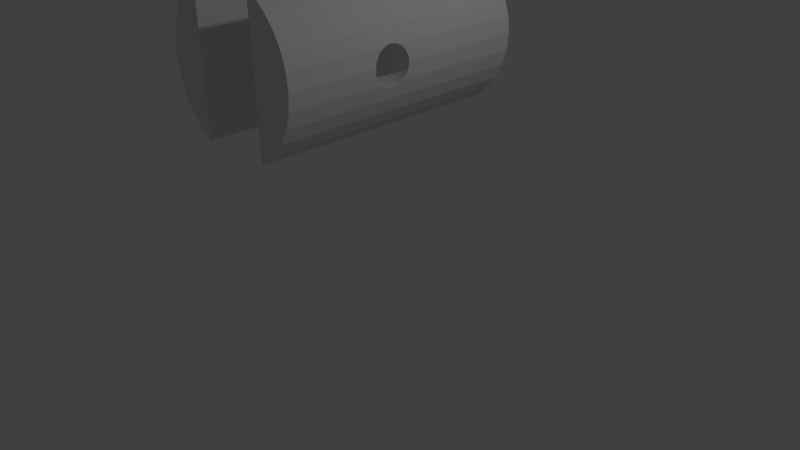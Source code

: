 # Source: to_co_laczy_przedziurawione.blend  (saved by Blender 2.74.0; exported with 4.5.12 LTS)
import bpy
from mathutils import Matrix  # noqa: F401  (used for matrix-valued properties, if any)

bpy.ops.wm.read_factory_settings(use_empty=True)
scene = bpy.context.scene
scene.name = 'Scene'

# ---- collections
col_collection_1 = bpy.data.collections.new('Collection 1'); scene.collection.children.link(col_collection_1)

# ---- world
world_world = bpy.data.worlds.new('World'); scene.world = world_world
world_world.color = (0.05088, 0.05088, 0.05088)
world_world.use_sun_shadow = False
world_world.sun_shadow_jitter_overblur = 0.0
world_world.cycles.sampling_method = 'MANUAL'
world_world.cycles.sample_map_resolution = 256

# ---- cameras
cam_camera = bpy.data.cameras.new('Camera')
cam_camera.clip_end = 100.0
cam_camera.lens = 35.0
cam_camera.sensor_width = 32.0
cam_camera.sensor_height = 18.0
cam_camera.ortho_scale = 7.314
cam_camera.dof.focus_distance = 0.0

# ---- lights
light_lamp = bpy.data.lights.new('Lamp', 'POINT')
light_lamp.transmission_factor = 0.0
light_lamp.cutoff_distance = 30.0
light_lamp.energy = 100.0
light_lamp.shadow_buffer_clip_start = 1.001
light_lamp.shadow_soft_size = 0.1
light_lamp.shadow_maximum_resolution = 0.006
light_lamp.use_absolute_resolution = True
light_lamp.cycles.use_multiple_importance_sampling = False

# ---- meshes
me_cylinder_003 = bpy.data.meshes.new('Cylinder.003')
me_cylinder_003.from_pydata([], [], [])
me_cylinder_003.use_remesh_preserve_volume = False
me_cylinder_003.use_remesh_preserve_attributes = False
me_cylinder_003.use_mirror_vertex_groups = False
me_cylinder_003.update()
me_cylinder_004 = bpy.data.meshes.new('Cylinder.004')
me_cylinder_004.from_pydata([(-1.49e-08, 1.0, -0.2735), (-1.49e-08, 1.0, -0.1084), (0.1951, 0.9808, -0.1084), (0.1951, 0.9808, -0.2722), (-0.1951, 0.9808, -0.273), (-0.1951, 0.9808, -0.1084), (-0.05943, 0.9941, -0.2739), (0.3827, 0.9239, -0.1084), (0.3827, 0.9239, -0.2709), (-0.3827, 0.9239, -0.2717), (-0.3827, 0.9239, -0.1084), (0.5556, 0.8315, -0.1084), (0.5556, 0.8315, -0.2697), (-0.5556, 0.8315, -0.2705), (-0.5556, 0.8315, -0.1084), (0.7071, 0.7071, -0.1085), (0.7071, 0.7071, -0.2686), (-0.7071, 0.7071, -0.2694), (-0.7071, 0.7071, -0.1085), (0.8315, 0.5556, -0.1085), (0.8315, 0.5556, -0.267), (0.7751, 0.6243, -0.2682), (-0.8315, 0.5556, -0.2686), (-0.8315, 0.5556, -0.1085), (0.9239, 0.3827, -0.1086), (0.9239, 0.3827, -0.265), (-0.9239, 0.3827, -0.2675), (-0.9239, 0.3827, -0.1086), (-0.8939, 0.4387, -0.2682), (0.9808, 0.1951, -0.1086), (0.9808, 0.1951, -0.2638), (-0.9808, 0.1951, -0.2663), (-0.9808, 0.1951, -0.1086), (1.0, 2.384e-07, -0.1087), (1.0, 2.384e-07, -0.2634), (-1.0, 1.073e-06, -0.2659), (-1.0, 1.073e-06, -0.1087), (-0.9909, 0.09285, -0.1087), (0.9808, -0.1951, -0.1088), (0.9808, -0.1951, -0.2638), (-0.9808, -0.1951, -0.2663), (-0.9808, -0.1951, -0.1087), (0.9239, -0.3827, -0.1088), (0.9239, -0.3827, -0.265), (-0.9239, -0.3827, -0.2675), (-0.9239, -0.3827, -0.1087), (0.8315, -0.5556, -0.1089), (0.8315, -0.5556, -0.267), (-0.8315, -0.5556, -0.2686), (-0.8315, -0.5556, -0.1087), (-0.8939, -0.4387, -0.2682), (0.7071, -0.7071, -0.1089), (0.7071, -0.7071, -0.2686), (0.7751, -0.6243, -0.2682), (-0.7071, -0.7071, -0.2694), (-0.7071, -0.7071, -0.1088), (0.5556, -0.8315, -0.109), (0.5556, -0.8315, -0.2697), (-0.5556, -0.8315, -0.2705), (-0.5556, -0.8315, -0.1088), (0.3827, -0.9239, -0.109), (0.3827, -0.9239, -0.2709), (-0.3827, -0.9239, -0.2717), (-0.3827, -0.9239, -0.1089), (0.1951, -0.9808, -0.109), (0.1951, -0.9808, -0.2722), (-0.1951, -0.9808, -0.273), (-0.1951, -0.9808, -0.109), (-3.129e-07, -1.0, -0.109), (-3.129e-07, -1.0, -0.2735), (-0.1078, -0.9894, -0.109), (-0.05943, -0.9941, -0.2739), (-2.98e-08, 1.0, 0.1726), (-1.49e-08, 1.0, 0.3259), (0.1951, 0.9808, 0.3246), (0.1951, 0.9808, 0.1726), (-0.1951, 0.9808, 0.1726), (-0.1951, 0.9808, 0.3254), (-0.05943, 0.9941, 0.3263), (0.3827, 0.9239, 0.3233), (0.3827, 0.9239, 0.1726), (-0.3827, 0.9239, 0.1726), (-0.3827, 0.9239, 0.3241), (0.5556, 0.8315, 0.3221), (0.5556, 0.8315, 0.1726), (-0.5556, 0.8315, 0.1726), (-0.5556, 0.8315, 0.3229), (0.7071, 0.7071, 0.321), (0.7071, 0.7071, 0.1726), (-0.7071, 0.7071, 0.1726), (-0.7071, 0.7071, 0.3219), (0.7751, 0.6243, 0.3206), (0.8315, 0.5556, 0.3194), (0.8315, 0.5556, 0.1726), (-0.8315, 0.5556, 0.1726), (-0.8315, 0.5556, 0.321), (0.9239, 0.3827, 0.3174), (0.9239, 0.3827, 0.1726), (-0.9239, 0.3827, 0.1726), (-0.9239, 0.3827, 0.3199), (-0.8939, 0.4387, 0.3206), (0.9808, 0.1951, 0.3162), (0.9808, 0.1951, 0.1726), (-0.9808, 0.1951, 0.1726), (-0.9808, 0.1951, 0.3187), (1.0, 2.384e-07, 0.3158), (1.0, 2.384e-07, 0.1726), (-1.0, 1.073e-06, 0.1726), (-1.0, 1.073e-06, 0.3183), (0.9808, -0.1951, 0.3162), (0.9808, -0.1951, 0.1726), (-0.9808, -0.1951, 0.1726), (-0.9808, -0.1951, 0.3187), (0.9239, -0.3827, 0.3174), (0.9239, -0.3827, 0.1726), (-0.9239, -0.3827, 0.1726), (-0.9239, -0.3827, 0.3199), (0.8315, -0.5556, 0.3194), (0.8315, -0.5556, 0.1726), (-0.8315, -0.5556, 0.1726), (-0.8315, -0.5556, 0.321), (-0.8939, -0.4387, 0.3206), (0.7751, -0.6243, 0.3206), (0.7071, -0.7071, 0.321), (0.7071, -0.7071, 0.1726), (-0.7071, -0.7071, 0.1726), (-0.7071, -0.7071, 0.3219), (0.5556, -0.8315, 0.3221), (0.5556, -0.8315, 0.1726), (-0.5556, -0.8315, 0.1726), (-0.5556, -0.8315, 0.3229), (0.3827, -0.9239, 0.3233), (0.3827, -0.9239, 0.1726), (-0.3827, -0.9239, 0.1726), (-0.3827, -0.9239, 0.3241), (0.1951, -0.9808, 0.3246), (0.1951, -0.9808, 0.1726), (-0.1951, -0.9808, 0.1726), (-0.1951, -0.9808, 0.3254), (-3.129e-07, -1.0, 0.3259), (-3.278e-07, -1.0, 0.1726), (-0.05943, -0.9941, 0.3263), (3.652, 3.618, 0.1726), (-3.771, 3.618, 0.1726), (-3.771, -5.688, 0.1726), (3.652, -5.688, 0.1726), (3.893, 3.618, 0.1411), (3.893, 7.78, 0.1411), (3.497, -5.688, 0.193), (3.497, 7.78, 0.193), (-3.616, -5.688, 0.193), (-3.084, -5.688, 0.2384), (-2.436, -5.688, 0.2758), (-1.696, -5.688, 0.3035), (-0.8939, -5.688, 0.3206), (-0.05943, -5.688, 0.3263), (0.7751, -5.688, 0.3206), (1.578, -5.688, 0.3035), (2.317, -5.688, 0.2758), (2.965, -5.688, 0.2384), (-4.083, 3.618, 0.1244), (4.136, 7.78, 0.08476), (4.136, 3.618, 0.08476), (-4.337, 7.78, 0.02621), (-4.255, 7.78, -0.03234), (-4.011, 7.78, -0.08865), (-3.616, 7.78, -0.1405), (-3.084, 7.78, -0.186), (-2.436, 7.78, -0.2233), (-1.696, 7.78, -0.2511), (-0.8939, 7.78, -0.2682), (-0.05943, 7.78, -0.2739), (0.7751, 7.78, -0.2682), (1.578, 7.78, -0.2511), (2.317, 7.78, -0.2233), (2.965, 7.78, -0.186), (3.497, 7.78, -0.1405), (3.893, 7.78, -0.08865), (4.136, 7.78, -0.03234), (4.218, 7.78, 0.02621), (2.965, 7.78, 0.2384), (2.317, 7.78, 0.2758), (1.578, 7.78, 0.3035), (0.7751, 7.78, 0.3206), (-0.05943, 7.78, 0.3263), (-0.8939, 7.78, 0.3206), (-1.696, 7.78, 0.3035), (-2.436, 7.78, 0.2758), (-3.084, 7.78, 0.2384), (-3.616, 7.78, 0.193), (-4.011, 7.78, 0.1411), (-4.255, 7.78, 0.08476), (-4.011, 3.618, 0.1411), (4.192, 3.618, 0.007684), (4.218, 3.618, 0.02621), (4.192, 3.618, 0.04473), (-4.337, 3.618, 0.02621), (-4.255, 3.618, -0.03234), (-4.255, 3.618, 0.08476), (4.136, 3.618, -0.03234), (3.893, 3.618, -0.08865), (3.748, 3.618, -0.1076), (2.965, -5.688, -0.186), (3.497, -5.688, -0.1405), (2.317, -5.688, -0.2233), (1.578, -5.688, -0.2511), (0.7751, -5.688, -0.2682), (-1.696, -5.688, -0.2511), (-0.8939, -5.688, -0.2682), (-2.436, -5.688, -0.2233), (-3.084, -5.688, -0.186), (-3.616, -5.688, -0.1405), (-4.011, 3.618, -0.08865), (-3.867, 3.618, -0.1076), (-3.867, 3.365, -0.1077), (-3.867, -5.688, -0.1077), (-4.083, 3.618, -0.07201), (3.726, -5.688, -0.1105), (-0.05943, -5.688, -0.2739), (3.726, -5.494, -0.1105), (5.021e-06, 0.9993, -0.2742), (-1.49e-08, 0.9993, -0.1077), (0.1949, 0.9801, -0.1077), (0.195, 0.9801, -0.2728), (-0.195, 0.9801, -0.2737), (-0.1949, 0.9801, -0.1077), (-0.05936, 0.9934, -0.2746), (0.3824, 0.9232, -0.1077), (0.3824, 0.9232, -0.2716), (-0.3824, 0.9232, -0.2724), (-0.3824, 0.9232, -0.1077), (0.5552, 0.8309, -0.1078), (0.5552, 0.8309, -0.2704), (-0.5552, 0.8309, -0.2712), (-0.5552, 0.8309, -0.1078), (0.7066, 0.7066, -0.1078), (0.7066, 0.7066, -0.2693), (-0.7066, 0.7066, -0.2701), (-0.7066, 0.7066, -0.1078), (0.8309, 0.5552, -0.1078), (0.8309, 0.5552, -0.2676), (0.7746, 0.6238, -0.2689), (-0.8309, 0.5552, -0.2693), (-0.8309, 0.5552, -0.1078), (0.9232, 0.3824, -0.1079), (0.9232, 0.3824, -0.2657), (-0.9232, 0.3824, -0.2682), (-0.9232, 0.3824, -0.1079), (-0.8933, 0.4384, -0.2689), (0.9801, 0.1949, -0.108), (0.9801, 0.1949, -0.2645), (-0.9801, 0.1949, -0.267), (-0.9801, 0.1949, -0.108), (0.9993, 2.479e-08, -0.108), (0.9993, 2.384e-07, -0.2641), (-0.9993, 1.073e-06, -0.2666), (-0.9993, 1.073e-06, -0.108), (-0.9902, 0.09278, -0.108), (0.9801, -0.1949, -0.1081), (0.9801, -0.1949, -0.2645), (-0.9801, -0.1949, -0.267), (-0.9801, -0.1949, -0.108), (0.9232, -0.3824, -0.1081), (0.9232, -0.3824, -0.2657), (-0.9232, -0.3824, -0.2682), (-0.9232, -0.3824, -0.108), (0.8309, -0.5552, -0.1082), (0.8309, -0.5552, -0.2676), (-0.8309, -0.5552, -0.2693), (-0.8309, -0.5552, -0.1081), (-0.8933, -0.4384, -0.2689), (0.7066, -0.7066, -0.1082), (0.7066, -0.7066, -0.2693), (0.7746, -0.6238, -0.2689), (-0.7066, -0.7066, -0.2701), (-0.7066, -0.7066, -0.1081), (0.5552, -0.8309, -0.1083), (0.5552, -0.8309, -0.2704), (-0.5552, -0.8309, -0.2712), (-0.5552, -0.8309, -0.1082), (0.3824, -0.9232, -0.1083), (0.3824, -0.9232, -0.2716), (-0.3824, -0.9232, -0.2724), (-0.3824, -0.9232, -0.1082), (0.1949, -0.9801, -0.1083), (0.195, -0.9801, -0.2728), (-0.195, -0.9801, -0.2737), (-0.1949, -0.9801, -0.1083), (-3.129e-07, -0.9993, -0.1083), (4.723e-06, -0.9993, -0.2742), (-0.1077, -0.9887, -0.1083), (-0.05936, -0.9934, -0.2746), (-2.98e-08, 0.9993, 0.1719), (5.021e-06, 0.9993, 0.3266), (0.195, 0.9801, 0.3253), (0.1949, 0.9801, 0.1719), (-0.1949, 0.9801, 0.1719), (-0.195, 0.9801, 0.3261), (-0.05936, 0.9934, 0.327), (0.3824, 0.9232, 0.324), (0.3824, 0.9232, 0.1719), (-0.3824, 0.9232, 0.1719), (-0.3824, 0.9232, 0.3248), (0.5552, 0.8309, 0.3228), (0.5552, 0.8309, 0.1719), (-0.5552, 0.8309, 0.1719), (-0.5552, 0.8309, 0.3236), (0.7066, 0.7066, 0.3217), (0.7066, 0.7066, 0.1719), (-0.7066, 0.7066, 0.1719), (-0.7066, 0.7066, 0.3226), (0.7745, 0.6238, 0.3213), (0.8309, 0.5552, 0.3201), (0.8309, 0.5552, 0.1719), (-0.8309, 0.5552, 0.1719), (-0.8309, 0.5552, 0.3217), (0.9232, 0.3824, 0.3181), (0.9232, 0.3824, 0.1719), (-0.9232, 0.3824, 0.1719), (-0.9232, 0.3824, 0.3206), (-0.8933, 0.4384, 0.3213), (0.9801, 0.1949, 0.3169), (0.9801, 0.1949, 0.1719), (-0.9801, 0.1949, 0.1719), (-0.9801, 0.1949, 0.3194), (0.9993, 2.384e-07, 0.3165), (0.9993, 2.384e-07, 0.1719), (-0.9993, 1.073e-06, 0.1719), (-0.9993, 1.073e-06, 0.319), (0.9801, -0.1949, 0.3169), (0.9801, -0.1949, 0.1719), (-0.9801, -0.195, 0.1719), (-0.9801, -0.1949, 0.3194), (0.9232, -0.3824, 0.3181), (0.9232, -0.3824, 0.1719), (-0.9232, -0.3824, 0.1719), (-0.9232, -0.3824, 0.3206), (0.8309, -0.5552, 0.3201), (0.8309, -0.5552, 0.1719), (-0.8309, -0.5552, 0.1719), (-0.8309, -0.5552, 0.3217), (-0.8933, -0.4384, 0.3213), (0.7745, -0.6238, 0.3213), (0.7066, -0.7066, 0.3217), (0.7066, -0.7066, 0.1719), (-0.7066, -0.7066, 0.1719), (-0.7066, -0.7066, 0.3226), (0.5552, -0.8309, 0.3228), (0.5552, -0.8309, 0.1719), (-0.5552, -0.8309, 0.1719), (-0.5552, -0.8309, 0.3236), (0.3824, -0.9232, 0.324), (0.3824, -0.9232, 0.1719), (-0.3824, -0.9232, 0.1719), (-0.3824, -0.9232, 0.3248), (0.195, -0.9801, 0.3253), (0.1949, -0.9801, 0.1719), (-0.1949, -0.9801, 0.1719), (-0.195, -0.9801, 0.3261), (4.723e-06, -0.9993, 0.3266), (-3.278e-07, -0.9993, 0.1719), (-0.05936, -0.9934, 0.327), (3.652, 3.617, 0.1726), (-3.771, 3.617, 0.1726), (-3.772, -5.689, 0.1725), (3.653, -5.689, 0.1725), (3.893, 3.617, 0.1418), (3.893, 7.781, 0.1418), (3.497, -5.689, 0.1937), (3.497, 7.781, 0.1937), (-3.616, -5.689, 0.1937), (-3.084, -5.689, 0.2391), (-2.436, -5.689, 0.2765), (-1.696, -5.689, 0.3042), (-0.894, -5.689, 0.3213), (-0.05943, -5.689, 0.327), (0.7751, -5.689, 0.3213), (1.578, -5.689, 0.3042), (2.317, -5.689, 0.2765), (2.965, -5.689, 0.2391), (-4.083, 3.617, 0.1251), (4.136, 7.781, 0.08544), (4.136, 3.617, 0.08544), (-4.338, 7.781, 0.02621), (-4.255, 7.781, -0.03302), (-4.012, 7.781, -0.08935), (-3.616, 7.781, -0.1412), (-3.084, 7.781, -0.1867), (-2.436, 7.781, -0.2241), (-1.696, 7.781, -0.2518), (-0.894, 7.781, -0.2689), (-0.05943, 7.781, -0.2746), (0.7751, 7.781, -0.2689), (1.578, 7.781, -0.2518), (2.317, 7.781, -0.2241), (2.965, 7.781, -0.1867), (3.497, 7.781, -0.1412), (3.893, 7.781, -0.08935), (4.136, 7.781, -0.03302), (4.219, 7.781, 0.02621), (2.965, 7.781, 0.2391), (2.317, 7.781, 0.2765), (1.578, 7.781, 0.3042), (0.7751, 7.781, 0.3213), (-0.05943, 7.781, 0.327), (-0.894, 7.781, 0.3213), (-1.696, 7.781, 0.3042), (-2.436, 7.781, 0.2765), (-3.084, 7.781, 0.2391), (-3.616, 7.781, 0.1937), (-4.012, 7.781, 0.1418), (-4.255, 7.781, 0.08544), (-4.012, 3.617, 0.1418), (4.193, 3.617, 0.007108), (4.219, 3.617, 0.02621), (4.193, 3.617, 0.04531), (-4.338, 3.617, 0.02621), (-4.255, 3.617, -0.03302), (-4.255, 3.617, 0.08544), (4.136, 3.617, -0.03302), (3.893, 3.617, -0.08935), (3.748, 3.617, -0.1076), (2.965, -5.689, -0.1867), (3.497, -5.689, -0.1412), (2.317, -5.689, -0.2241), (1.578, -5.689, -0.2518), (0.7751, -5.689, -0.2689), (-1.696, -5.689, -0.2518), (-0.894, -5.689, -0.2689), (-2.436, -5.689, -0.2241), (-3.084, -5.689, -0.1867), (-3.616, -5.689, -0.1412), (-4.012, 3.617, -0.08935), (-3.867, 3.617, -0.1076), (-3.867, 3.365, -0.1087), (-3.867, -5.689, -0.1076), (-4.083, 3.617, -0.0727), (3.727, -5.689, -0.1104), (-0.05943, -5.689, -0.2746), (3.726, -5.494, -0.1115)], [], [(0, 1, 2, 3), (4, 5, 1, 0, 6), (3, 2, 7, 8), (9, 10, 5, 4), (8, 7, 11, 12), (13, 14, 10, 9), (12, 11, 15, 16), (17, 18, 14, 13), (16, 15, 19, 20, 21), (22, 23, 18, 17), (20, 19, 24, 25), (26, 27, 23, 22, 28), (25, 24, 29, 30), (31, 32, 27, 26), (30, 29, 33, 34), (35, 36, 37, 32, 31), (34, 33, 38, 39), (40, 41, 36, 35), (39, 38, 42, 43), (44, 45, 41, 40), (43, 42, 46, 47), (48, 49, 45, 44, 50), (47, 46, 51, 52, 53), (54, 55, 49, 48), (52, 51, 56, 57), (58, 59, 55, 54), (57, 56, 60, 61), (62, 63, 59, 58), (61, 60, 64, 65), (66, 67, 63, 62), (65, 64, 68, 69), (69, 68, 70, 67, 66, 71), (72, 73, 74, 75), (76, 77, 78, 73, 72), (75, 74, 79, 80), (81, 82, 77, 76), (80, 79, 83, 84), (85, 86, 82, 81), (84, 83, 87, 88), (89, 90, 86, 85), (88, 87, 91, 92, 93), (94, 95, 90, 89), (93, 92, 96, 97), (98, 99, 100, 95, 94), (97, 96, 101, 102), (103, 104, 99, 98), (102, 101, 105, 106), (107, 108, 104, 103), (106, 105, 109, 110), (111, 112, 108, 107), (110, 109, 113, 114), (115, 116, 112, 111), (114, 113, 117, 118), (119, 120, 121, 116, 115), (118, 117, 122, 123, 124), (125, 126, 120, 119), (124, 123, 127, 128), (129, 130, 126, 125), (128, 127, 131, 132), (133, 134, 130, 129), (132, 131, 135, 136), (137, 138, 134, 133), (136, 135, 139, 140), (140, 139, 141, 138, 137), (106, 142, 143, 111, 107, 103, 98, 94, 89, 85, 81, 76, 72, 75, 80, 84, 88, 93, 97, 102), (106, 110, 114, 118, 124, 128, 132, 136, 140, 137, 133, 129, 125, 119, 115, 111, 143, 144, 145, 142), (142, 146, 162, 195, 194, 193, 199, 200, 201, 213, 212, 216, 197, 196, 198, 160, 192, 143), (147, 146, 142, 145, 148, 149), (144, 150, 151, 152, 153, 154, 155, 156, 157, 158, 159, 148, 145), (146, 147, 161, 162), (163, 164, 165, 166, 167, 168, 169, 170, 171, 172, 173, 174, 175, 176, 177, 178, 179, 161, 147, 149, 180, 181, 182, 183, 184, 185, 186, 187, 188, 189, 190, 191), (149, 148, 159, 180), (180, 159, 158, 181), (181, 158, 157, 182), (182, 157, 156, 122, 117, 113, 109, 105, 101, 96, 92, 91, 183), (141, 139, 135, 131, 127, 123, 122, 156, 155), (121, 120, 126, 130, 134, 138, 141, 155, 154), (185, 100, 99, 104, 108, 112, 116, 121, 154, 153, 186), (186, 153, 152, 187), (187, 152, 151, 188), (188, 151, 150, 189), (179, 194, 195, 162, 161), (163, 196, 197, 164), (191, 198, 196, 163), (190, 192, 160, 198, 191), (184, 78, 77, 82, 86, 90, 95, 100, 185), (183, 91, 87, 83, 79, 74, 73, 78, 184), (178, 199, 193, 194, 179), (199, 178, 177, 200), (175, 202, 203, 176), (174, 204, 202, 175), (173, 205, 204, 174), (172, 21, 20, 25, 30, 34, 39, 43, 47, 53, 206, 205, 173), (171, 6, 0, 3, 8, 12, 16, 21, 172), (170, 28, 22, 17, 13, 9, 4, 6, 171), (169, 207, 208, 50, 44, 40, 35, 31, 26, 28, 170), (168, 209, 207, 169), (167, 210, 209, 168), (166, 211, 210, 167), (165, 212, 213, 214, 215, 211, 166), (197, 216, 212, 165, 164), (190, 189, 150, 144, 143, 192), (200, 177, 176, 203, 217, 219, 201), (217, 203, 202, 204, 205, 206, 218, 208, 207, 209, 210, 211, 215), (53, 52, 57, 61, 65, 69, 71, 218, 206), (71, 66, 62, 58, 54, 48, 50, 208, 218), (213, 37, 36, 41, 45, 49, 55, 59, 63, 67, 70, 217, 215), (213, 201, 217, 70, 68, 64, 60, 56, 51, 46, 42, 38, 33, 29, 24, 19, 15, 11, 7, 2, 1, 5, 10, 14, 18, 23, 27, 32, 37), (223, 222, 221, 220), (226, 220, 221, 225, 224), (228, 227, 222, 223), (224, 225, 230, 229), (232, 231, 227, 228), (229, 230, 234, 233), (236, 235, 231, 232), (233, 234, 238, 237), (241, 240, 239, 235, 236), (237, 238, 243, 242), (245, 244, 239, 240), (248, 242, 243, 247, 246), (250, 249, 244, 245), (246, 247, 252, 251), (254, 253, 249, 250), (251, 252, 257, 256, 255), (259, 258, 253, 254), (255, 256, 261, 260), (263, 262, 258, 259), (260, 261, 265, 264), (267, 266, 262, 263), (270, 264, 265, 269, 268), (273, 272, 271, 266, 267), (268, 269, 275, 274), (277, 276, 271, 272), (274, 275, 279, 278), (281, 280, 276, 277), (278, 279, 283, 282), (285, 284, 280, 281), (282, 283, 287, 286), (289, 288, 284, 285), (291, 286, 287, 290, 288, 289), (295, 294, 293, 292), (292, 293, 298, 297, 296), (300, 299, 294, 295), (296, 297, 302, 301), (304, 303, 299, 300), (301, 302, 306, 305), (308, 307, 303, 304), (305, 306, 310, 309), (313, 312, 311, 307, 308), (309, 310, 315, 314), (317, 316, 312, 313), (314, 315, 320, 319, 318), (322, 321, 316, 317), (318, 319, 324, 323), (326, 325, 321, 322), (323, 324, 328, 327), (330, 329, 325, 326), (327, 328, 332, 331), (334, 333, 329, 330), (331, 332, 336, 335), (338, 337, 333, 334), (335, 336, 341, 340, 339), (344, 343, 342, 337, 338), (339, 340, 346, 345), (348, 347, 343, 344), (345, 346, 350, 349), (352, 351, 347, 348), (349, 350, 354, 353), (356, 355, 351, 352), (353, 354, 358, 357), (360, 359, 355, 356), (357, 358, 361, 359, 360), (322, 317, 313, 308, 304, 300, 295, 292, 296, 301, 305, 309, 314, 318, 323, 327, 331, 363, 362, 326), (362, 365, 364, 363, 331, 335, 339, 345, 349, 353, 357, 360, 356, 352, 348, 344, 338, 334, 330, 326), (363, 412, 380, 418, 416, 417, 436, 432, 433, 421, 420, 419, 413, 414, 415, 382, 366, 362), (369, 368, 365, 362, 366, 367), (365, 368, 379, 378, 377, 376, 375, 374, 373, 372, 371, 370, 364), (382, 381, 367, 366), (411, 410, 409, 408, 407, 406, 405, 404, 403, 402, 401, 400, 369, 367, 381, 399, 398, 397, 396, 395, 394, 393, 392, 391, 390, 389, 388, 387, 386, 385, 384, 383), (400, 379, 368, 369), (401, 378, 379, 400), (402, 377, 378, 401), (403, 311, 312, 316, 321, 325, 329, 333, 337, 342, 376, 377, 402), (375, 376, 342, 343, 347, 351, 355, 359, 361), (374, 375, 361, 358, 354, 350, 346, 340, 341), (406, 373, 374, 341, 336, 332, 328, 324, 319, 320, 405), (407, 372, 373, 406), (408, 371, 372, 407), (409, 370, 371, 408), (381, 382, 415, 414, 399), (384, 417, 416, 383), (383, 416, 418, 411), (411, 418, 380, 412, 410), (405, 320, 315, 310, 306, 302, 297, 298, 404), (404, 298, 293, 294, 299, 303, 307, 311, 403), (399, 414, 413, 419, 398), (420, 397, 398, 419), (396, 423, 422, 395), (395, 422, 424, 394), (394, 424, 425, 393), (393, 425, 426, 273, 267, 263, 259, 254, 250, 245, 240, 241, 392), (392, 241, 236, 232, 228, 223, 220, 226, 391), (391, 226, 224, 229, 233, 237, 242, 248, 390), (390, 248, 246, 251, 255, 260, 264, 270, 428, 427, 389), (389, 427, 429, 388), (388, 429, 430, 387), (387, 430, 431, 386), (386, 431, 435, 434, 433, 432, 385), (384, 385, 432, 436, 417), (412, 363, 364, 370, 409, 410), (421, 439, 437, 423, 396, 397, 420), (435, 431, 430, 429, 427, 428, 438, 426, 425, 424, 422, 423, 437), (426, 438, 291, 289, 285, 281, 277, 272, 273), (438, 428, 270, 268, 274, 278, 282, 286, 291), (435, 437, 290, 287, 283, 279, 275, 269, 265, 261, 256, 257, 433), (257, 252, 247, 243, 238, 234, 230, 225, 221, 222, 227, 231, 235, 239, 244, 249, 253, 258, 262, 266, 271, 276, 280, 284, 288, 290, 437, 421, 433), (214, 213, 433, 434), (215, 214, 434, 435), (219, 217, 437, 439), (201, 219, 439, 421), (213, 215, 435, 433), (217, 201, 421, 437)])
me_cylinder_004.use_remesh_preserve_volume = False
me_cylinder_004.use_remesh_preserve_attributes = False
me_cylinder_004.use_mirror_vertex_groups = False
me_cylinder_004.update()

# ---- objects
ob_cylinder = bpy.data.objects.new('Cylinder', me_cylinder_003)
ob_cylinder_001 = bpy.data.objects.new('Cylinder.001', me_cylinder_004)
ob_lamp = bpy.data.objects.new('Lamp', light_lamp)
ob_camera = bpy.data.objects.new('Camera', cam_camera)

# ---- transforms, parenting, visibility, modifiers, constraints
ob_cylinder.location = (1.338, 3.377, 1.267)
ob_cylinder.rotation_euler = (0.0, 1.571, 0.0)
ob_cylinder.scale = (0.168, 0.168, 7.179)
ob_cylinder.lineart.crease_threshold = 0.0
ob_cylinder_001.location = (-0.3048, -0.225, 0.0121)
ob_cylinder_001.rotation_euler = (0.0, 1.571, 0.0)
ob_cylinder_001.scale = (0.2477, 0.2477, -3.531)
ob_cylinder_001.lineart.crease_threshold = 0.0
ob_lamp.location = (4.076, 1.005, 3.261)
ob_lamp.rotation_euler = (0.6503, 0.05522, 1.866)
ob_lamp.lock_rotations_4d = False
ob_lamp.empty_display_type = 'ARROWS'
ob_lamp.color = (0.0, 0.0, 0.0, 0.0)
ob_lamp.lineart.crease_threshold = 0.0
ob_camera.location = (7.481, -6.508, 2.701)
ob_camera.rotation_euler = (1.109, 0.01082, 0.8149)
ob_camera.lock_rotations_4d = False
ob_camera.empty_display_type = 'ARROWS'
ob_camera.color = (0.0, 0.0, 0.0, 0.0)
ob_camera.display_type = 'WIRE'
ob_camera.lineart.crease_threshold = 0.0

# ---- collection membership
col_collection_1.objects.link(ob_cylinder)
col_collection_1.objects.link(ob_cylinder_001)
col_collection_1.objects.link(ob_lamp)
col_collection_1.objects.link(ob_camera)

# ---- scene / render settings (as saved in the file)
scene.camera = ob_camera
scene.frame_start = 1; scene.frame_end = 250; scene.frame_set(2)
scene.render.engine = 'CYCLES'
scene.render.resolution_percentage = 50
scene.render.dither_intensity = 0.0
scene.cycles.use_denoising = False
scene.cycles.samples = 10
scene.cycles.sampling_pattern = 'TABULATED_SOBOL'
scene.cycles.light_sampling_threshold = 0.0
scene.cycles.use_adaptive_sampling = False
scene.cycles.use_light_tree = False
scene.cycles.blur_glossy = 0.0
scene.cycles.pixel_filter_type = 'GAUSSIAN'
scene.cycles.sample_clamp_indirect = 0.0
scene.view_settings.view_transform = 'Standard'
bpy.context.view_layer.update()
